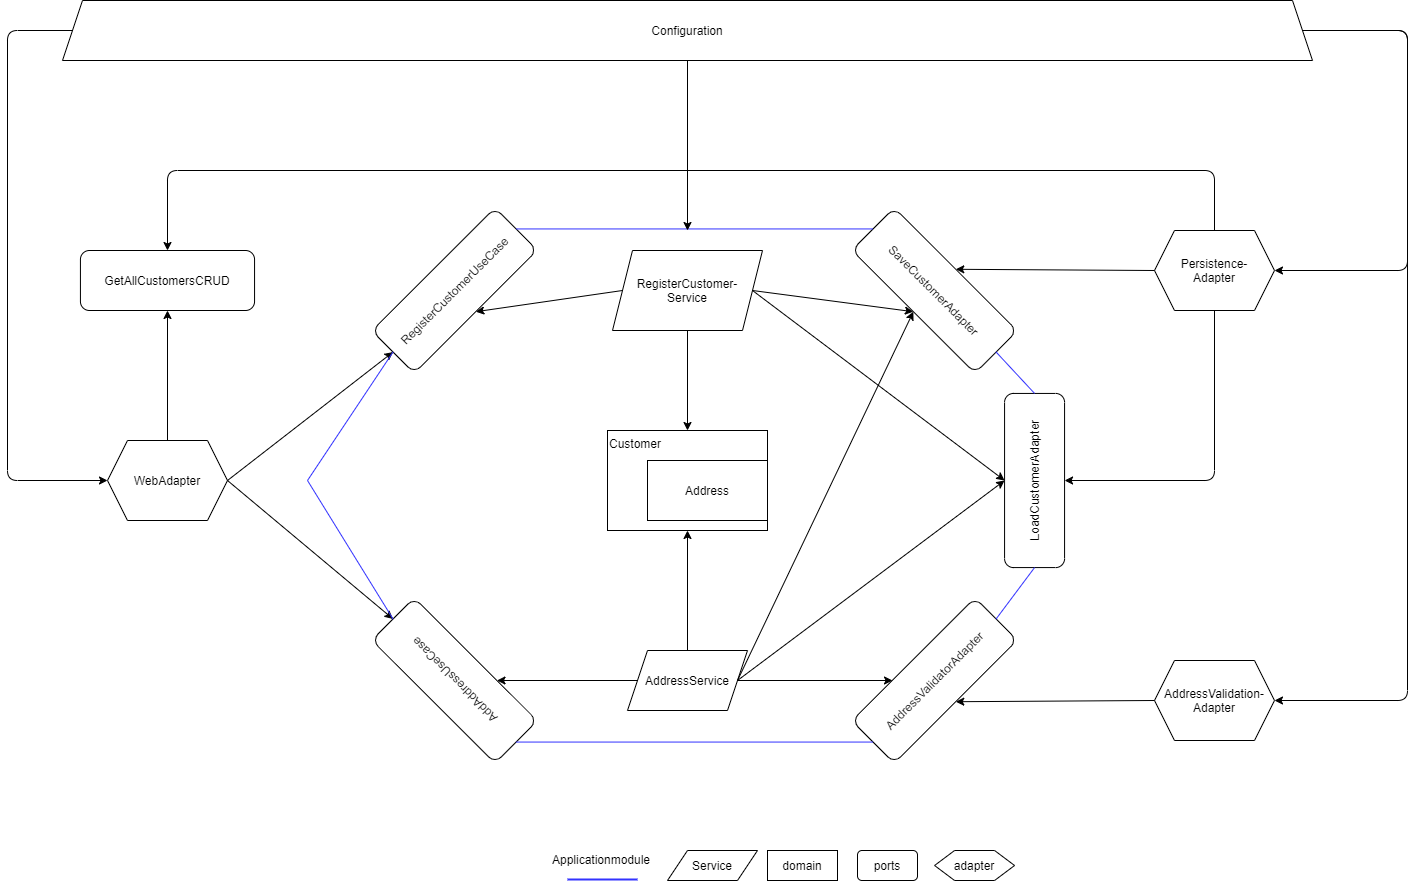

The diagram above was exported from draw.io. Its source (the exported page's mxGraphModel, read from the mxfile embedded in the PNG):
<mxGraphModel dx="2827" dy="1194" grid="1" gridSize="10" guides="1" tooltips="1" connect="1" arrows="1" fold="1" page="1" pageScale="1" pageWidth="827" pageHeight="1169" math="0" shadow="0">
  <root>
    <mxCell id="0" />
    <mxCell id="1" parent="0" />
    <mxCell id="ZwKHZZJPzUnkXhQlEvRv-2" value="Customer" style="rounded=0;whiteSpace=wrap;html=1;align=left;verticalAlign=top;" vertex="1" parent="1">
      <mxGeometry x="280" y="520" width="160" height="100" as="geometry" />
    </mxCell>
    <mxCell id="ZwKHZZJPzUnkXhQlEvRv-3" value="RegisterCustomerUseCase" style="rounded=1;whiteSpace=wrap;html=1;rotation=-45;" vertex="1" parent="1">
      <mxGeometry x="40" y="350" width="174.13" height="60" as="geometry" />
    </mxCell>
    <mxCell id="ZwKHZZJPzUnkXhQlEvRv-4" value="AddAddressUseCase" style="rounded=1;whiteSpace=wrap;html=1;rotation=-135;" vertex="1" parent="1">
      <mxGeometry x="40" y="740" width="174.13" height="60" as="geometry" />
    </mxCell>
    <mxCell id="ZwKHZZJPzUnkXhQlEvRv-6" value="SaveCustomerAdapter" style="rounded=1;whiteSpace=wrap;html=1;rotation=45;" vertex="1" parent="1">
      <mxGeometry x="520" y="350" width="174.13" height="60" as="geometry" />
    </mxCell>
    <mxCell id="ZwKHZZJPzUnkXhQlEvRv-7" value="LoadCustomerAdapter" style="rounded=1;whiteSpace=wrap;html=1;rotation=-90;" vertex="1" parent="1">
      <mxGeometry x="620" y="540" width="174.13" height="60" as="geometry" />
    </mxCell>
    <mxCell id="ZwKHZZJPzUnkXhQlEvRv-8" value="AddressValidatorAdapter" style="rounded=1;whiteSpace=wrap;html=1;rotation=-45;" vertex="1" parent="1">
      <mxGeometry x="520" y="740" width="174.13" height="60" as="geometry" />
    </mxCell>
    <mxCell id="ZwKHZZJPzUnkXhQlEvRv-9" value="ports" style="rounded=1;whiteSpace=wrap;html=1;" vertex="1" parent="1">
      <mxGeometry x="530" y="940" width="60" height="30" as="geometry" />
    </mxCell>
    <mxCell id="ZwKHZZJPzUnkXhQlEvRv-11" value="AddressValidation-&lt;br&gt;Adapter" style="shape=hexagon;perimeter=hexagonPerimeter2;whiteSpace=wrap;html=1;fixedSize=1;" vertex="1" parent="1">
      <mxGeometry x="827" y="750" width="120" height="80" as="geometry" />
    </mxCell>
    <mxCell id="ZwKHZZJPzUnkXhQlEvRv-12" value="WebAdapter" style="shape=hexagon;perimeter=hexagonPerimeter2;whiteSpace=wrap;html=1;fixedSize=1;" vertex="1" parent="1">
      <mxGeometry x="-220" y="530" width="120" height="80" as="geometry" />
    </mxCell>
    <mxCell id="ZwKHZZJPzUnkXhQlEvRv-13" value="Persistence-&lt;br&gt;Adapter" style="shape=hexagon;perimeter=hexagonPerimeter2;whiteSpace=wrap;html=1;fixedSize=1;" vertex="1" parent="1">
      <mxGeometry x="827" y="320" width="120" height="80" as="geometry" />
    </mxCell>
    <mxCell id="ZwKHZZJPzUnkXhQlEvRv-14" value="" style="endArrow=classic;html=1;exitX=0;exitY=0.5;exitDx=0;exitDy=0;entryX=0.5;entryY=0;entryDx=0;entryDy=0;" edge="1" parent="1" source="ZwKHZZJPzUnkXhQlEvRv-13" target="ZwKHZZJPzUnkXhQlEvRv-6">
      <mxGeometry width="50" height="50" relative="1" as="geometry">
        <mxPoint x="850" y="520" as="sourcePoint" />
        <mxPoint x="900" y="470" as="targetPoint" />
      </mxGeometry>
    </mxCell>
    <mxCell id="ZwKHZZJPzUnkXhQlEvRv-15" value="" style="endArrow=classic;html=1;exitX=0;exitY=0.5;exitDx=0;exitDy=0;entryX=0.5;entryY=1;entryDx=0;entryDy=0;" edge="1" parent="1" source="ZwKHZZJPzUnkXhQlEvRv-11" target="ZwKHZZJPzUnkXhQlEvRv-8">
      <mxGeometry width="50" height="50" relative="1" as="geometry">
        <mxPoint x="837" y="370" as="sourcePoint" />
        <mxPoint x="638.2782034355964" y="368.78679656440363" as="targetPoint" />
      </mxGeometry>
    </mxCell>
    <mxCell id="ZwKHZZJPzUnkXhQlEvRv-16" value="" style="endArrow=classic;html=1;exitX=0.5;exitY=1;exitDx=0;exitDy=0;entryX=0.5;entryY=1;entryDx=0;entryDy=0;" edge="1" parent="1" source="ZwKHZZJPzUnkXhQlEvRv-13" target="ZwKHZZJPzUnkXhQlEvRv-7">
      <mxGeometry width="50" height="50" relative="1" as="geometry">
        <mxPoint x="837" y="370" as="sourcePoint" />
        <mxPoint x="638.2782034355964" y="368.78679656440363" as="targetPoint" />
        <Array as="points">
          <mxPoint x="887" y="570" />
        </Array>
      </mxGeometry>
    </mxCell>
    <mxCell id="ZwKHZZJPzUnkXhQlEvRv-17" value="" style="endArrow=classic;html=1;exitX=1;exitY=0.5;exitDx=0;exitDy=0;entryX=0;entryY=0.5;entryDx=0;entryDy=0;" edge="1" parent="1" source="ZwKHZZJPzUnkXhQlEvRv-12" target="ZwKHZZJPzUnkXhQlEvRv-3">
      <mxGeometry width="50" height="50" relative="1" as="geometry">
        <mxPoint x="-120" y="510" as="sourcePoint" />
        <mxPoint x="-250" y="390" as="targetPoint" />
      </mxGeometry>
    </mxCell>
    <mxCell id="ZwKHZZJPzUnkXhQlEvRv-18" value="" style="endArrow=classic;html=1;entryX=1;entryY=0.5;entryDx=0;entryDy=0;exitX=1;exitY=0.5;exitDx=0;exitDy=0;" edge="1" parent="1" source="ZwKHZZJPzUnkXhQlEvRv-12" target="ZwKHZZJPzUnkXhQlEvRv-4">
      <mxGeometry width="50" height="50" relative="1" as="geometry">
        <mxPoint x="-89" y="560" as="sourcePoint" />
        <mxPoint x="65.50074809599346" y="451.5642519040068" as="targetPoint" />
      </mxGeometry>
    </mxCell>
    <mxCell id="ZwKHZZJPzUnkXhQlEvRv-19" value="GetAllCustomersCRUD" style="rounded=1;whiteSpace=wrap;html=1;rotation=0;" vertex="1" parent="1">
      <mxGeometry x="-247.07" y="340" width="174.13" height="60" as="geometry" />
    </mxCell>
    <mxCell id="ZwKHZZJPzUnkXhQlEvRv-20" value="" style="endArrow=classic;html=1;exitX=0.5;exitY=0;exitDx=0;exitDy=0;entryX=0.5;entryY=0;entryDx=0;entryDy=0;" edge="1" parent="1" source="ZwKHZZJPzUnkXhQlEvRv-13" target="ZwKHZZJPzUnkXhQlEvRv-19">
      <mxGeometry width="50" height="50" relative="1" as="geometry">
        <mxPoint x="630" y="290" as="sourcePoint" />
        <mxPoint x="680" y="240" as="targetPoint" />
        <Array as="points">
          <mxPoint x="887" y="260" />
          <mxPoint x="-160" y="260" />
        </Array>
      </mxGeometry>
    </mxCell>
    <mxCell id="ZwKHZZJPzUnkXhQlEvRv-21" value="adapter" style="shape=hexagon;perimeter=hexagonPerimeter2;whiteSpace=wrap;html=1;fixedSize=1;" vertex="1" parent="1">
      <mxGeometry x="607.0699999999999" y="940" width="80" height="30" as="geometry" />
    </mxCell>
    <mxCell id="ZwKHZZJPzUnkXhQlEvRv-22" value="domain" style="rounded=0;whiteSpace=wrap;html=1;" vertex="1" parent="1">
      <mxGeometry x="440" y="940" width="70" height="30" as="geometry" />
    </mxCell>
    <mxCell id="ZwKHZZJPzUnkXhQlEvRv-23" value="Address" style="rounded=0;whiteSpace=wrap;html=1;" vertex="1" parent="1">
      <mxGeometry x="320" y="550" width="120" height="60" as="geometry" />
    </mxCell>
    <mxCell id="ZwKHZZJPzUnkXhQlEvRv-25" value="RegisterCustomer-&lt;br&gt;Service" style="shape=parallelogram;perimeter=parallelogramPerimeter;whiteSpace=wrap;html=1;fixedSize=1;align=center;" vertex="1" parent="1">
      <mxGeometry x="285" y="340" width="150" height="80" as="geometry" />
    </mxCell>
    <mxCell id="ZwKHZZJPzUnkXhQlEvRv-26" value="Service" style="shape=parallelogram;perimeter=parallelogramPerimeter;whiteSpace=wrap;html=1;fixedSize=1;align=center;" vertex="1" parent="1">
      <mxGeometry x="340" y="940" width="90" height="30" as="geometry" />
    </mxCell>
    <mxCell id="ZwKHZZJPzUnkXhQlEvRv-27" value="AddressService" style="shape=parallelogram;perimeter=parallelogramPerimeter;whiteSpace=wrap;html=1;fixedSize=1;align=center;" vertex="1" parent="1">
      <mxGeometry x="300" y="740" width="120" height="60" as="geometry" />
    </mxCell>
    <mxCell id="ZwKHZZJPzUnkXhQlEvRv-33" value="" style="endArrow=classic;html=1;exitX=1;exitY=0.5;exitDx=0;exitDy=0;entryX=0.5;entryY=1;entryDx=0;entryDy=0;" edge="1" parent="1" source="ZwKHZZJPzUnkXhQlEvRv-25" target="ZwKHZZJPzUnkXhQlEvRv-6">
      <mxGeometry width="50" height="50" relative="1" as="geometry">
        <mxPoint x="530" y="490" as="sourcePoint" />
        <mxPoint x="580" y="440" as="targetPoint" />
      </mxGeometry>
    </mxCell>
    <mxCell id="ZwKHZZJPzUnkXhQlEvRv-34" value="" style="endArrow=classic;html=1;exitX=1;exitY=0.5;exitDx=0;exitDy=0;entryX=0.5;entryY=0;entryDx=0;entryDy=0;" edge="1" parent="1" source="ZwKHZZJPzUnkXhQlEvRv-25" target="ZwKHZZJPzUnkXhQlEvRv-7">
      <mxGeometry width="50" height="50" relative="1" as="geometry">
        <mxPoint x="455" y="390" as="sourcePoint" />
        <mxPoint x="595.8517965644037" y="411.21320343559637" as="targetPoint" />
      </mxGeometry>
    </mxCell>
    <mxCell id="ZwKHZZJPzUnkXhQlEvRv-35" value="" style="endArrow=classic;html=1;exitX=1;exitY=0.5;exitDx=0;exitDy=0;entryX=0.5;entryY=0;entryDx=0;entryDy=0;" edge="1" parent="1" source="ZwKHZZJPzUnkXhQlEvRv-27" target="ZwKHZZJPzUnkXhQlEvRv-7">
      <mxGeometry width="50" height="50" relative="1" as="geometry">
        <mxPoint x="455" y="390" as="sourcePoint" />
        <mxPoint x="627.065" y="580" as="targetPoint" />
      </mxGeometry>
    </mxCell>
    <mxCell id="ZwKHZZJPzUnkXhQlEvRv-36" value="" style="endArrow=classic;html=1;entryX=0.5;entryY=1;entryDx=0;entryDy=0;" edge="1" parent="1" target="ZwKHZZJPzUnkXhQlEvRv-6">
      <mxGeometry width="50" height="50" relative="1" as="geometry">
        <mxPoint x="410" y="770" as="sourcePoint" />
        <mxPoint x="627.065" y="580" as="targetPoint" />
      </mxGeometry>
    </mxCell>
    <mxCell id="ZwKHZZJPzUnkXhQlEvRv-37" value="" style="endArrow=classic;html=1;exitX=1;exitY=0.5;exitDx=0;exitDy=0;" edge="1" parent="1" source="ZwKHZZJPzUnkXhQlEvRv-27">
      <mxGeometry width="50" height="50" relative="1" as="geometry">
        <mxPoint x="430" y="790" as="sourcePoint" />
        <mxPoint x="565" y="770" as="targetPoint" />
      </mxGeometry>
    </mxCell>
    <mxCell id="ZwKHZZJPzUnkXhQlEvRv-38" value="" style="endArrow=classic;html=1;exitX=0;exitY=0.5;exitDx=0;exitDy=0;" edge="1" parent="1" source="ZwKHZZJPzUnkXhQlEvRv-27" target="ZwKHZZJPzUnkXhQlEvRv-4">
      <mxGeometry width="50" height="50" relative="1" as="geometry">
        <mxPoint x="420" y="780" as="sourcePoint" />
        <mxPoint x="575" y="780" as="targetPoint" />
      </mxGeometry>
    </mxCell>
    <mxCell id="ZwKHZZJPzUnkXhQlEvRv-39" value="" style="endArrow=classic;html=1;exitX=0;exitY=0.5;exitDx=0;exitDy=0;entryX=0.5;entryY=1;entryDx=0;entryDy=0;" edge="1" parent="1" source="ZwKHZZJPzUnkXhQlEvRv-25" target="ZwKHZZJPzUnkXhQlEvRv-3">
      <mxGeometry width="50" height="50" relative="1" as="geometry">
        <mxPoint x="160" y="500" as="sourcePoint" />
        <mxPoint x="210" y="450" as="targetPoint" />
      </mxGeometry>
    </mxCell>
    <mxCell id="ZwKHZZJPzUnkXhQlEvRv-40" value="" style="endArrow=classic;html=1;exitX=0.5;exitY=1;exitDx=0;exitDy=0;entryX=0.5;entryY=0;entryDx=0;entryDy=0;" edge="1" parent="1" source="ZwKHZZJPzUnkXhQlEvRv-25" target="ZwKHZZJPzUnkXhQlEvRv-2">
      <mxGeometry width="50" height="50" relative="1" as="geometry">
        <mxPoint x="430" y="790" as="sourcePoint" />
        <mxPoint x="585" y="790" as="targetPoint" />
      </mxGeometry>
    </mxCell>
    <mxCell id="ZwKHZZJPzUnkXhQlEvRv-41" value="" style="endArrow=classic;html=1;exitX=0.5;exitY=0;exitDx=0;exitDy=0;entryX=0.5;entryY=1;entryDx=0;entryDy=0;" edge="1" parent="1" source="ZwKHZZJPzUnkXhQlEvRv-27" target="ZwKHZZJPzUnkXhQlEvRv-2">
      <mxGeometry width="50" height="50" relative="1" as="geometry">
        <mxPoint x="370" y="430" as="sourcePoint" />
        <mxPoint x="350" y="620" as="targetPoint" />
      </mxGeometry>
    </mxCell>
    <mxCell id="ZwKHZZJPzUnkXhQlEvRv-42" value="" style="endArrow=classic;html=1;exitX=0.5;exitY=0;exitDx=0;exitDy=0;" edge="1" parent="1" source="ZwKHZZJPzUnkXhQlEvRv-12" target="ZwKHZZJPzUnkXhQlEvRv-19">
      <mxGeometry width="50" height="50" relative="1" as="geometry">
        <mxPoint x="-200" y="520" as="sourcePoint" />
        <mxPoint x="-150" y="470" as="targetPoint" />
      </mxGeometry>
    </mxCell>
    <mxCell id="ZwKHZZJPzUnkXhQlEvRv-44" value="" style="endArrow=none;html=1;entryX=0;entryY=0.5;entryDx=0;entryDy=0;exitX=0;exitY=0.5;exitDx=0;exitDy=0;strokeColor=#3333FF;" edge="1" parent="1" source="ZwKHZZJPzUnkXhQlEvRv-8" target="ZwKHZZJPzUnkXhQlEvRv-4">
      <mxGeometry width="50" height="50" relative="1" as="geometry">
        <mxPoint x="75.50074809599346" y="718.4357480959932" as="sourcePoint" />
        <mxPoint x="75.50074809599346" y="451.5642519040068" as="targetPoint" />
      </mxGeometry>
    </mxCell>
    <mxCell id="ZwKHZZJPzUnkXhQlEvRv-45" value="" style="endArrow=none;html=1;entryX=1;entryY=0.5;entryDx=0;entryDy=0;exitX=0;exitY=0.5;exitDx=0;exitDy=0;strokeColor=#3333FF;" edge="1" parent="1" source="ZwKHZZJPzUnkXhQlEvRv-7" target="ZwKHZZJPzUnkXhQlEvRv-8">
      <mxGeometry width="50" height="50" relative="1" as="geometry">
        <mxPoint x="555.5007480959935" y="841.5642519040068" as="sourcePoint" />
        <mxPoint x="198.62925190400665" y="841.5642519040068" as="targetPoint" />
      </mxGeometry>
    </mxCell>
    <mxCell id="ZwKHZZJPzUnkXhQlEvRv-46" value="" style="endArrow=none;html=1;entryX=1;entryY=0.5;entryDx=0;entryDy=0;exitX=1;exitY=0.5;exitDx=0;exitDy=0;strokeColor=#3333FF;" edge="1" parent="1" source="ZwKHZZJPzUnkXhQlEvRv-7" target="ZwKHZZJPzUnkXhQlEvRv-6">
      <mxGeometry width="50" height="50" relative="1" as="geometry">
        <mxPoint x="677.065" y="667.065" as="sourcePoint" />
        <mxPoint x="678.6292519040067" y="718.4357480959932" as="targetPoint" />
      </mxGeometry>
    </mxCell>
    <mxCell id="ZwKHZZJPzUnkXhQlEvRv-47" value="" style="endArrow=none;html=1;entryX=1;entryY=0.5;entryDx=0;entryDy=0;exitX=0;exitY=0.5;exitDx=0;exitDy=0;strokeColor=#3333FF;" edge="1" parent="1" source="ZwKHZZJPzUnkXhQlEvRv-6" target="ZwKHZZJPzUnkXhQlEvRv-3">
      <mxGeometry width="50" height="50" relative="1" as="geometry">
        <mxPoint x="687.065" y="677.065" as="sourcePoint" />
        <mxPoint x="688.6292519040067" y="728.4357480959932" as="targetPoint" />
      </mxGeometry>
    </mxCell>
    <mxCell id="ZwKHZZJPzUnkXhQlEvRv-48" value="" style="endArrow=none;html=1;strokeColor=#3333FF;fontColor=#000000;exitX=1;exitY=0.5;exitDx=0;exitDy=0;" edge="1" parent="1" source="ZwKHZZJPzUnkXhQlEvRv-4">
      <mxGeometry width="50" height="50" relative="1" as="geometry">
        <mxPoint x="60" y="620" as="sourcePoint" />
        <mxPoint x="-20" y="570" as="targetPoint" />
      </mxGeometry>
    </mxCell>
    <mxCell id="ZwKHZZJPzUnkXhQlEvRv-49" value="" style="endArrow=none;html=1;strokeColor=#3333FF;fontColor=#000000;entryX=0;entryY=0.5;entryDx=0;entryDy=0;" edge="1" parent="1" target="ZwKHZZJPzUnkXhQlEvRv-3">
      <mxGeometry width="50" height="50" relative="1" as="geometry">
        <mxPoint x="-20" y="570" as="sourcePoint" />
        <mxPoint x="-10" y="580" as="targetPoint" />
      </mxGeometry>
    </mxCell>
    <mxCell id="ZwKHZZJPzUnkXhQlEvRv-50" value="Configuration" style="shape=trapezoid;perimeter=trapezoidPerimeter;whiteSpace=wrap;html=1;fixedSize=1;fontColor=#000000;align=center;" vertex="1" parent="1">
      <mxGeometry x="-265" y="90" width="1250" height="60" as="geometry" />
    </mxCell>
    <mxCell id="ZwKHZZJPzUnkXhQlEvRv-51" value="" style="endArrow=classic;html=1;fontColor=#000000;exitX=0;exitY=0.5;exitDx=0;exitDy=0;entryX=0;entryY=0.5;entryDx=0;entryDy=0;" edge="1" parent="1" source="ZwKHZZJPzUnkXhQlEvRv-50" target="ZwKHZZJPzUnkXhQlEvRv-12">
      <mxGeometry width="50" height="50" relative="1" as="geometry">
        <mxPoint x="-390" y="200" as="sourcePoint" />
        <mxPoint x="-380" y="120" as="targetPoint" />
        <Array as="points">
          <mxPoint x="-320" y="120" />
          <mxPoint x="-320" y="570" />
        </Array>
      </mxGeometry>
    </mxCell>
    <mxCell id="ZwKHZZJPzUnkXhQlEvRv-52" value="" style="endArrow=classic;html=1;fontColor=#000000;exitX=1;exitY=0.5;exitDx=0;exitDy=0;entryX=1;entryY=0.5;entryDx=0;entryDy=0;" edge="1" parent="1" source="ZwKHZZJPzUnkXhQlEvRv-50" target="ZwKHZZJPzUnkXhQlEvRv-13">
      <mxGeometry width="50" height="50" relative="1" as="geometry">
        <mxPoint x="-200" y="130" as="sourcePoint" />
        <mxPoint x="-210" y="580" as="targetPoint" />
        <Array as="points">
          <mxPoint x="1080" y="120" />
          <mxPoint x="1080" y="360" />
        </Array>
      </mxGeometry>
    </mxCell>
    <mxCell id="ZwKHZZJPzUnkXhQlEvRv-53" value="" style="endArrow=classic;html=1;fontColor=#000000;exitX=1;exitY=0.5;exitDx=0;exitDy=0;entryX=1;entryY=0.5;entryDx=0;entryDy=0;" edge="1" parent="1" source="ZwKHZZJPzUnkXhQlEvRv-50" target="ZwKHZZJPzUnkXhQlEvRv-11">
      <mxGeometry width="50" height="50" relative="1" as="geometry">
        <mxPoint x="1030" y="130" as="sourcePoint" />
        <mxPoint x="957" y="370" as="targetPoint" />
        <Array as="points">
          <mxPoint x="1080" y="120" />
          <mxPoint x="1080" y="790" />
        </Array>
      </mxGeometry>
    </mxCell>
    <mxCell id="ZwKHZZJPzUnkXhQlEvRv-54" value="" style="endArrow=classic;html=1;strokeColor=#000000;fontColor=#000000;exitX=0.5;exitY=1;exitDx=0;exitDy=0;" edge="1" parent="1" source="ZwKHZZJPzUnkXhQlEvRv-50">
      <mxGeometry width="50" height="50" relative="1" as="geometry">
        <mxPoint x="250" y="240" as="sourcePoint" />
        <mxPoint x="360" y="320" as="targetPoint" />
      </mxGeometry>
    </mxCell>
    <mxCell id="ZwKHZZJPzUnkXhQlEvRv-55" value="" style="endArrow=none;html=1;fontColor=#000000;strokeColor=#3333FF;strokeWidth=2;" edge="1" parent="1">
      <mxGeometry width="50" height="50" relative="1" as="geometry">
        <mxPoint x="240" y="969" as="sourcePoint" />
        <mxPoint x="310" y="969" as="targetPoint" />
      </mxGeometry>
    </mxCell>
    <mxCell id="ZwKHZZJPzUnkXhQlEvRv-56" value="Applicationmodule" style="text;html=1;strokeColor=none;fillColor=none;align=center;verticalAlign=middle;whiteSpace=wrap;rounded=0;fontColor=#000000;" vertex="1" parent="1">
      <mxGeometry x="254" y="939" width="40" height="20" as="geometry" />
    </mxCell>
  </root>
</mxGraphModel>